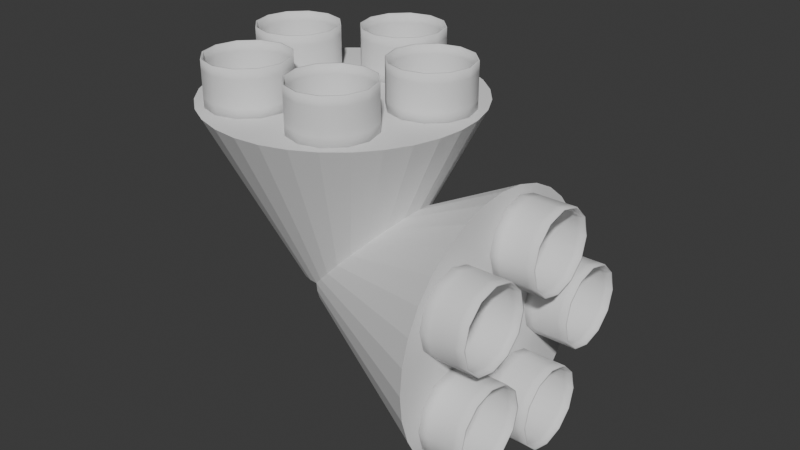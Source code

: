 # Source: 2m_vent_to_5x_90cm_vents_04.blend  (saved by Blender 5.1.29; exported with 4.5.12 LTS)
import bpy
from mathutils import Matrix  # noqa: F401  (used for matrix-valued properties, if any)

bpy.ops.wm.read_factory_settings(use_empty=True)
scene = bpy.context.scene
scene.name = 'Scene'

# ---- collections
col_0_9fi_vents = bpy.data.collections.new('0.9fi vents'); scene.collection.children.link(col_0_9fi_vents)
col_0_9fi_vents_001 = bpy.data.collections.new('0.9fi vents.001'); scene.collection.children.link(col_0_9fi_vents_001)

# ---- world
world_world = bpy.data.worlds.new('World'); scene.world = world_world
world_world.use_nodes = True; world_world.node_tree.nodes.clear()
_N = world_world.node_tree.nodes; _L = world_world.node_tree.links
n0 = _N.new('ShaderNodeOutputWorld'); n0.name = 'World Output'; n0.location = (200, 100)
n1 = _N.new('ShaderNodeBackground'); n1.name = 'Background'; n1.location = (-200, 100)
n1.inputs[0].default_value = (0.05088, 0.05088, 0.05088, 1.0)
_L.new(n1.outputs[0], n0.inputs[0])
n0.is_active_output = True
world_world.color = (0.05088, 0.05088, 0.05088)
world_world.sun_shadow_jitter_overblur = 0.0

# ---- meshes
me_cone = bpy.data.meshes.new('Cone')
me_cone.from_pydata([(-1.826e-08, 1.508, 2.667), (0.2942, 1.479, 2.667), (0.5771, 1.393, 2.667), (0.8378, 1.254, 2.667), (1.066, 1.066, 2.667), (1.254, 0.8378, 2.667), (1.393, 0.5771, 2.667), (1.479, 0.2942, 2.667), (1.508, 0.0, 2.667), (1.479, -0.2942, 2.667), (1.393, -0.5771, 2.667), (1.254, -0.8378, 2.667), (1.066, -1.066, 2.667), (0.8378, -1.254, 2.667), (0.5771, -1.393, 2.667), (0.2942, -1.479, 2.667), (-1.826e-08, -1.508, 2.667), (-0.2942, -1.479, 2.667), (-0.5771, -1.393, 2.667), (-0.8378, -1.254, 2.667), (-1.066, -1.066, 2.667), (-1.254, -0.8378, 2.667), (-1.393, -0.5771, 2.667), (-1.479, -0.2942, 2.667), (-1.508, 0.0, 2.667), (-1.479, 0.2942, 2.667), (-1.393, 0.5771, 2.667), (-1.254, 0.8378, 2.667), (-1.066, 1.066, 2.667), (-0.8378, 1.254, 2.667), (-0.5771, 1.393, 2.667), (-0.2942, 1.479, 2.667), (2.633e-10, 0.4999, 0.0), (0.09753, 0.4903, 0.0), (0.1913, 0.4618, 0.0), (0.2777, 0.4157, 0.0), (0.3535, 0.3535, 0.0), (0.4157, 0.2777, 0.0), (0.4618, 0.1913, 0.0), (0.4903, 0.09753, 0.0), (0.4999, 1.232e-09, 0.0), (0.4903, -0.09753, 0.0), (0.4618, -0.1913, 0.0), (0.4157, -0.2777, 0.0), (0.3535, -0.3535, 0.0), (0.2777, -0.4157, 0.0), (0.1913, -0.4618, 0.0), (0.09753, -0.4903, 0.0), (2.633e-10, -0.4999, 0.0), (-0.09753, -0.4903, 0.0), (-0.1913, -0.4618, 0.0), (-0.2777, -0.4157, 0.0), (-0.3535, -0.3535, 0.0), (-0.4157, -0.2777, 0.0), (-0.4618, -0.1913, 0.0), (-0.4903, -0.09753, 0.0), (-0.4999, 1.232e-09, 0.0), (-0.4903, 0.09753, 0.0), (-0.4618, 0.1913, 0.0), (-0.4157, 0.2777, 0.0), (-0.3535, 0.3535, 0.0), (-0.2777, 0.4157, 0.0), (-0.1913, 0.4618, 0.0), (-0.09753, 0.4903, 0.0)], [], [(0, 31, 30, 29, 28, 27, 26, 25, 24, 23, 22, 21, 20, 19, 18, 17, 16, 15, 14, 13, 12, 11, 10, 9, 8, 7, 6, 5, 4, 3, 2, 1), (31, 0, 32, 63), (30, 31, 63, 62), (29, 30, 62, 61), (28, 29, 61, 60), (27, 28, 60, 59), (26, 27, 59, 58), (25, 26, 58, 57), (24, 25, 57, 56), (23, 24, 56, 55), (22, 23, 55, 54), (21, 22, 54, 53), (20, 21, 53, 52), (19, 20, 52, 51), (18, 19, 51, 50), (17, 18, 50, 49), (16, 17, 49, 48), (15, 16, 48, 47), (14, 15, 47, 46), (13, 14, 46, 45), (12, 13, 45, 44), (11, 12, 44, 43), (10, 11, 43, 42), (9, 10, 42, 41), (8, 9, 41, 40), (7, 8, 40, 39), (6, 7, 39, 38), (5, 6, 38, 37), (4, 5, 37, 36), (3, 4, 36, 35), (2, 3, 35, 34), (1, 2, 34, 33), (0, 1, 33, 32)])
_uv = me_cone.uv_layers.new(name='UVMap')
_uv.uv.foreach_set('vector', [0.75, 0.49, 0.7032, 0.4854, 0.6582, 0.4717, 0.6167, 0.4496, 0.5803, 0.4197, 0.5504, 0.3833, 0.5283, 0.3418, 0.5146, 0.2968, 0.51, 0.25, 0.5146, 0.2032, 0.5283, 0.1582, 0.5504, 0.1167, 0.5803, 0.08029, 0.6167, 0.05045, 0.6582, 0.02827, 0.7032, 0.01461, 0.75, 0.01, 0.7968, 0.01461, 0.8418, 0.02827, 0.8833, 0.05045, 0.9197, 0.08029, 0.9496, 0.1167, 0.9717, 0.1582, 0.9854, 0.2032, 0.99, 0.25, 0.9854, 0.2968, 0.9717, 0.3418, 0.9496, 0.3833, 0.9197, 0.4197, 0.8833, 0.4496, 0.8418, 0.4717, 0.7968, 0.4854, 0.2032, 0.4854, 0.25, 0.49, 0.25, 0.37, 0.2266, 0.3677, 0.1582, 0.4717, 0.2032, 0.4854, 0.2266, 0.3677, 0.2041, 0.3609, 0.1167, 0.4496, 0.1582, 0.4717, 0.2041, 0.3609, 0.1833, 0.3498, 0.08029, 0.4197, 0.1167, 0.4496, 0.1833, 0.3498, 0.1651, 0.3349, 0.05045, 0.3833, 0.08029, 0.4197, 0.1651, 0.3349, 0.1502, 0.3167, 0.02827, 0.3418, 0.05045, 0.3833, 0.1502, 0.3167, 0.1391, 0.2959, 0.01461, 0.2968, 0.02827, 0.3418, 0.1391, 0.2959, 0.1323, 0.2734, 0.01, 0.25, 0.01461, 0.2968, 0.1323, 0.2734, 0.13, 0.25, 0.01461, 0.2032, 0.01, 0.25, 0.13, 0.25, 0.1323, 0.2266, 0.02827, 0.1582, 0.01461, 0.2032, 0.1323, 0.2266, 0.1391, 0.2041, 0.05045, 0.1167, 0.02827, 0.1582, 0.1391, 0.2041, 0.1502, 0.1833, 0.08029, 0.08029, 0.05045, 0.1167, 0.1502, 0.1833, 0.1651, 0.1651, 0.1167, 0.05045, 0.08029, 0.08029, 0.1651, 0.1651, 0.1833, 0.1502, 0.1582, 0.02827, 0.1167, 0.05045, 0.1833, 0.1502, 0.2041, 0.1391, 0.2032, 0.01461, 0.1582, 0.02827, 0.2041, 0.1391, 0.2266, 0.1323, 0.25, 0.01, 0.2032, 0.01461, 0.2266, 0.1323, 0.25, 0.13, 0.2968, 0.01461, 0.25, 0.01, 0.25, 0.13, 0.2734, 0.1323, 0.3418, 0.02827, 0.2968, 0.01461, 0.2734, 0.1323, 0.2959, 0.1391, 0.3833, 0.05045, 0.3418, 0.02827, 0.2959, 0.1391, 0.3167, 0.1502, 0.4197, 0.08029, 0.3833, 0.05045, 0.3167, 0.1502, 0.3349, 0.1651, 0.4496, 0.1167, 0.4197, 0.08029, 0.3349, 0.1651, 0.3498, 0.1833, 0.4717, 0.1582, 0.4496, 0.1167, 0.3498, 0.1833, 0.3609, 0.2041, 0.4854, 0.2032, 0.4717, 0.1582, 0.3609, 0.2041, 0.3677, 0.2266, 0.49, 0.25, 0.4854, 0.2032, 0.3677, 0.2266, 0.37, 0.25, 0.4854, 0.2968, 0.49, 0.25, 0.37, 0.25, 0.3677, 0.2734, 0.4717, 0.3418, 0.4854, 0.2968, 0.3677, 0.2734, 0.3609, 0.2959, 0.4496, 0.3833, 0.4717, 0.3418, 0.3609, 0.2959, 0.3498, 0.3167, 0.4197, 0.4197, 0.4496, 0.3833, 0.3498, 0.3167, 0.3349, 0.3349, 0.3833, 0.4496, 0.4197, 0.4197, 0.3349, 0.3349, 0.3167, 0.3498, 0.3418, 0.4717, 0.3833, 0.4496, 0.3167, 0.3498, 0.2959, 0.3609, 0.2968, 0.4854, 0.3418, 0.4717, 0.2959, 0.3609, 0.2734, 0.3677, 0.25, 0.49, 0.2968, 0.4854, 0.2734, 0.3677, 0.25, 0.37])
me_cone.update()
me_cone_001 = bpy.data.meshes.new('Cone.001')
me_cone_001.from_pydata([(-1.826e-08, 1.508, 2.667), (0.2942, 1.479, 2.667), (0.5771, 1.393, 2.667), (0.8378, 1.254, 2.667), (1.066, 1.066, 2.667), (1.254, 0.8378, 2.667), (1.393, 0.5771, 2.667), (1.479, 0.2942, 2.667), (1.508, 0.0, 2.667), (1.479, -0.2942, 2.667), (1.393, -0.5771, 2.667), (1.254, -0.8378, 2.667), (1.066, -1.066, 2.667), (0.8378, -1.254, 2.667), (0.5771, -1.393, 2.667), (0.2942, -1.479, 2.667), (-1.826e-08, -1.508, 2.667), (-0.2942, -1.479, 2.667), (-0.5771, -1.393, 2.667), (-0.8378, -1.254, 2.667), (-1.066, -1.066, 2.667), (-1.254, -0.8378, 2.667), (-1.393, -0.5771, 2.667), (-1.479, -0.2942, 2.667), (-1.508, 0.0, 2.667), (-1.479, 0.2942, 2.667), (-1.393, 0.5771, 2.667), (-1.254, 0.8378, 2.667), (-1.066, 1.066, 2.667), (-0.8378, 1.254, 2.667), (-0.5771, 1.393, 2.667), (-0.2942, 1.479, 2.667), (2.633e-10, 0.4999, 0.0), (0.09753, 0.4903, 0.0), (0.1913, 0.4618, 0.0), (0.2777, 0.4157, 0.0), (0.3535, 0.3535, 0.0), (0.4157, 0.2777, 0.0), (0.4618, 0.1913, 0.0), (0.4903, 0.09753, 0.0), (0.4999, 1.232e-09, 0.0), (0.4903, -0.09753, 0.0), (0.4618, -0.1913, 0.0), (0.4157, -0.2777, 0.0), (0.3535, -0.3535, 0.0), (0.2777, -0.4157, 0.0), (0.1913, -0.4618, 0.0), (0.09753, -0.4903, 0.0), (2.633e-10, -0.4999, 0.0), (-0.09753, -0.4903, 0.0), (-0.1913, -0.4618, 0.0), (-0.2777, -0.4157, 0.0), (-0.3535, -0.3535, 0.0), (-0.4157, -0.2777, 0.0), (-0.4618, -0.1913, 0.0), (-0.4903, -0.09753, 0.0), (-0.4999, 1.232e-09, 0.0), (-0.4903, 0.09753, 0.0), (-0.4618, 0.1913, 0.0), (-0.4157, 0.2777, 0.0), (-0.3535, 0.3535, 0.0), (-0.2777, 0.4157, 0.0), (-0.1913, 0.4618, 0.0), (-0.09753, 0.4903, 0.0)], [], [(0, 31, 30, 29, 28, 27, 26, 25, 24, 23, 22, 21, 20, 19, 18, 17, 16, 15, 14, 13, 12, 11, 10, 9, 8, 7, 6, 5, 4, 3, 2, 1), (31, 0, 32, 63), (30, 31, 63, 62), (29, 30, 62, 61), (28, 29, 61, 60), (27, 28, 60, 59), (26, 27, 59, 58), (25, 26, 58, 57), (24, 25, 57, 56), (23, 24, 56, 55), (22, 23, 55, 54), (21, 22, 54, 53), (20, 21, 53, 52), (19, 20, 52, 51), (18, 19, 51, 50), (17, 18, 50, 49), (16, 17, 49, 48), (15, 16, 48, 47), (14, 15, 47, 46), (13, 14, 46, 45), (12, 13, 45, 44), (11, 12, 44, 43), (10, 11, 43, 42), (9, 10, 42, 41), (8, 9, 41, 40), (7, 8, 40, 39), (6, 7, 39, 38), (5, 6, 38, 37), (4, 5, 37, 36), (3, 4, 36, 35), (2, 3, 35, 34), (1, 2, 34, 33), (0, 1, 33, 32)])
_uv = me_cone_001.uv_layers.new(name='UVMap')
_uv.uv.foreach_set('vector', [0.75, 0.49, 0.7032, 0.4854, 0.6582, 0.4717, 0.6167, 0.4496, 0.5803, 0.4197, 0.5504, 0.3833, 0.5283, 0.3418, 0.5146, 0.2968, 0.51, 0.25, 0.5146, 0.2032, 0.5283, 0.1582, 0.5504, 0.1167, 0.5803, 0.08029, 0.6167, 0.05045, 0.6582, 0.02827, 0.7032, 0.01461, 0.75, 0.01, 0.7968, 0.01461, 0.8418, 0.02827, 0.8833, 0.05045, 0.9197, 0.08029, 0.9496, 0.1167, 0.9717, 0.1582, 0.9854, 0.2032, 0.99, 0.25, 0.9854, 0.2968, 0.9717, 0.3418, 0.9496, 0.3833, 0.9197, 0.4197, 0.8833, 0.4496, 0.8418, 0.4717, 0.7968, 0.4854, 0.2032, 0.4854, 0.25, 0.49, 0.25, 0.37, 0.2266, 0.3677, 0.1582, 0.4717, 0.2032, 0.4854, 0.2266, 0.3677, 0.2041, 0.3609, 0.1167, 0.4496, 0.1582, 0.4717, 0.2041, 0.3609, 0.1833, 0.3498, 0.08029, 0.4197, 0.1167, 0.4496, 0.1833, 0.3498, 0.1651, 0.3349, 0.05045, 0.3833, 0.08029, 0.4197, 0.1651, 0.3349, 0.1502, 0.3167, 0.02827, 0.3418, 0.05045, 0.3833, 0.1502, 0.3167, 0.1391, 0.2959, 0.01461, 0.2968, 0.02827, 0.3418, 0.1391, 0.2959, 0.1323, 0.2734, 0.01, 0.25, 0.01461, 0.2968, 0.1323, 0.2734, 0.13, 0.25, 0.01461, 0.2032, 0.01, 0.25, 0.13, 0.25, 0.1323, 0.2266, 0.02827, 0.1582, 0.01461, 0.2032, 0.1323, 0.2266, 0.1391, 0.2041, 0.05045, 0.1167, 0.02827, 0.1582, 0.1391, 0.2041, 0.1502, 0.1833, 0.08029, 0.08029, 0.05045, 0.1167, 0.1502, 0.1833, 0.1651, 0.1651, 0.1167, 0.05045, 0.08029, 0.08029, 0.1651, 0.1651, 0.1833, 0.1502, 0.1582, 0.02827, 0.1167, 0.05045, 0.1833, 0.1502, 0.2041, 0.1391, 0.2032, 0.01461, 0.1582, 0.02827, 0.2041, 0.1391, 0.2266, 0.1323, 0.25, 0.01, 0.2032, 0.01461, 0.2266, 0.1323, 0.25, 0.13, 0.2968, 0.01461, 0.25, 0.01, 0.25, 0.13, 0.2734, 0.1323, 0.3418, 0.02827, 0.2968, 0.01461, 0.2734, 0.1323, 0.2959, 0.1391, 0.3833, 0.05045, 0.3418, 0.02827, 0.2959, 0.1391, 0.3167, 0.1502, 0.4197, 0.08029, 0.3833, 0.05045, 0.3167, 0.1502, 0.3349, 0.1651, 0.4496, 0.1167, 0.4197, 0.08029, 0.3349, 0.1651, 0.3498, 0.1833, 0.4717, 0.1582, 0.4496, 0.1167, 0.3498, 0.1833, 0.3609, 0.2041, 0.4854, 0.2032, 0.4717, 0.1582, 0.3609, 0.2041, 0.3677, 0.2266, 0.49, 0.25, 0.4854, 0.2032, 0.3677, 0.2266, 0.37, 0.25, 0.4854, 0.2968, 0.49, 0.25, 0.37, 0.25, 0.3677, 0.2734, 0.4717, 0.3418, 0.4854, 0.2968, 0.3677, 0.2734, 0.3609, 0.2959, 0.4496, 0.3833, 0.4717, 0.3418, 0.3609, 0.2959, 0.3498, 0.3167, 0.4197, 0.4197, 0.4496, 0.3833, 0.3498, 0.3167, 0.3349, 0.3349, 0.3833, 0.4496, 0.4197, 0.4197, 0.3349, 0.3349, 0.3167, 0.3498, 0.3418, 0.4717, 0.3833, 0.4496, 0.3167, 0.3498, 0.2959, 0.3609, 0.2968, 0.4854, 0.3418, 0.4717, 0.2959, 0.3609, 0.2734, 0.3677, 0.25, 0.49, 0.2968, 0.4854, 0.2734, 0.3677, 0.25, 0.37])
me_cone_001.update()

# ---- curves / text
cu_b_ziercurve_001 = bpy.data.curves.new('BézierCurve.001', 'CURVE')
cu_b_ziercurve_001.dimensions = '3D'
_sp = cu_b_ziercurve_001.splines.new('BEZIER'); _sp.bezier_points.add(1)
_sp.bezier_points.foreach_set('co', [0.0, 0.0, 0.0, 0.0, 0.0, 1.0])
_sp.bezier_points.foreach_set('handle_left', [0.0, 0.0, -1.0, 0.0, 0.0, 5.96e-08])
_sp.bezier_points.foreach_set('handle_right', [0.0, 0.0, 1.0, 0.0, 0.0, 2.0])
for _p, _l, _r in zip(_sp.bezier_points, ['ALIGNED', 'ALIGNED'], ['ALIGNED', 'ALIGNED']): _p.handle_left_type = _l; _p.handle_right_type = _r
_sp.order_u = 0
_sp.order_v = 0
cu_b_ziercurve_001.use_path = True
cu_b_ziercurve_001.bevel_depth = 0.9
cu_b_ziercurve_001.fill_mode = 'FULL'
cu_b_ziercurve_002 = bpy.data.curves.new('BézierCurve.002', 'CURVE')
cu_b_ziercurve_002.dimensions = '3D'
_sp = cu_b_ziercurve_002.splines.new('BEZIER'); _sp.bezier_points.add(1)
_sp.bezier_points.foreach_set('co', [0.0, 0.0, 0.0, 0.0, 0.0, 1.0])
_sp.bezier_points.foreach_set('handle_left', [0.0, 0.0, -1.0, 0.0, 0.0, 5.96e-08])
_sp.bezier_points.foreach_set('handle_right', [0.0, 0.0, 1.0, 0.0, 0.0, 2.0])
for _p, _l, _r in zip(_sp.bezier_points, ['ALIGNED', 'ALIGNED'], ['ALIGNED', 'ALIGNED']): _p.handle_left_type = _l; _p.handle_right_type = _r
_sp.order_u = 0
_sp.order_v = 0
cu_b_ziercurve_002.use_path = True
cu_b_ziercurve_002.bevel_depth = 0.9
cu_b_ziercurve_002.fill_mode = 'FULL'
cu_b_ziercurve_003 = bpy.data.curves.new('BézierCurve.003', 'CURVE')
cu_b_ziercurve_003.dimensions = '3D'
_sp = cu_b_ziercurve_003.splines.new('BEZIER'); _sp.bezier_points.add(1)
_sp.bezier_points.foreach_set('co', [0.0, 0.0, 0.0, 0.0, 0.0, 1.0])
_sp.bezier_points.foreach_set('handle_left', [0.0, 0.0, -1.0, 0.0, 0.0, 5.96e-08])
_sp.bezier_points.foreach_set('handle_right', [0.0, 0.0, 1.0, 0.0, 0.0, 2.0])
for _p, _l, _r in zip(_sp.bezier_points, ['ALIGNED', 'ALIGNED'], ['ALIGNED', 'ALIGNED']): _p.handle_left_type = _l; _p.handle_right_type = _r
_sp.order_u = 0
_sp.order_v = 0
cu_b_ziercurve_003.use_path = True
cu_b_ziercurve_003.bevel_depth = 0.9
cu_b_ziercurve_003.fill_mode = 'FULL'
cu_b_ziercurve_004 = bpy.data.curves.new('BézierCurve.004', 'CURVE')
cu_b_ziercurve_004.dimensions = '3D'
_sp = cu_b_ziercurve_004.splines.new('BEZIER'); _sp.bezier_points.add(1)
_sp.bezier_points.foreach_set('co', [0.0, 0.0, 0.0, 0.0, 0.0, 1.0])
_sp.bezier_points.foreach_set('handle_left', [0.0, 0.0, -1.0, 0.0, 0.0, 5.96e-08])
_sp.bezier_points.foreach_set('handle_right', [0.0, 0.0, 1.0, 0.0, 0.0, 2.0])
for _p, _l, _r in zip(_sp.bezier_points, ['ALIGNED', 'ALIGNED'], ['ALIGNED', 'ALIGNED']): _p.handle_left_type = _l; _p.handle_right_type = _r
_sp.order_u = 0
_sp.order_v = 0
cu_b_ziercurve_004.use_path = True
cu_b_ziercurve_004.bevel_depth = 0.9
cu_b_ziercurve_004.fill_mode = 'FULL'
cu_b_ziercurve_005 = bpy.data.curves.new('BézierCurve.005', 'CURVE')
cu_b_ziercurve_005.dimensions = '3D'
_sp = cu_b_ziercurve_005.splines.new('BEZIER'); _sp.bezier_points.add(1)
_sp.bezier_points.foreach_set('co', [0.0, 0.0, 0.0, 0.0, 0.0, 1.0])
_sp.bezier_points.foreach_set('handle_left', [0.0, 0.0, -1.0, 0.0, 0.0, 5.96e-08])
_sp.bezier_points.foreach_set('handle_right', [0.0, 0.0, 1.0, 0.0, 0.0, 2.0])
for _p, _l, _r in zip(_sp.bezier_points, ['ALIGNED', 'ALIGNED'], ['ALIGNED', 'ALIGNED']): _p.handle_left_type = _l; _p.handle_right_type = _r
_sp.order_u = 0
_sp.order_v = 0
cu_b_ziercurve_005.use_path = True
cu_b_ziercurve_005.bevel_depth = 0.9
cu_b_ziercurve_005.fill_mode = 'FULL'
cu_b_ziercurve_006 = bpy.data.curves.new('BézierCurve.006', 'CURVE')
cu_b_ziercurve_006.dimensions = '3D'
_sp = cu_b_ziercurve_006.splines.new('BEZIER'); _sp.bezier_points.add(1)
_sp.bezier_points.foreach_set('co', [0.0, 0.0, 0.0, 0.0, 0.0, 1.0])
_sp.bezier_points.foreach_set('handle_left', [0.0, 0.0, -1.0, 0.0, 0.0, 5.96e-08])
_sp.bezier_points.foreach_set('handle_right', [0.0, 0.0, 1.0, 0.0, 0.0, 2.0])
for _p, _l, _r in zip(_sp.bezier_points, ['ALIGNED', 'ALIGNED'], ['ALIGNED', 'ALIGNED']): _p.handle_left_type = _l; _p.handle_right_type = _r
_sp.order_u = 0
_sp.order_v = 0
cu_b_ziercurve_006.use_path = True
cu_b_ziercurve_006.bevel_depth = 0.9
cu_b_ziercurve_006.fill_mode = 'FULL'
cu_b_ziercurve_007 = bpy.data.curves.new('BézierCurve.007', 'CURVE')
cu_b_ziercurve_007.dimensions = '3D'
_sp = cu_b_ziercurve_007.splines.new('BEZIER'); _sp.bezier_points.add(1)
_sp.bezier_points.foreach_set('co', [0.0, 0.0, 0.0, 0.0, 0.0, 1.0])
_sp.bezier_points.foreach_set('handle_left', [0.0, 0.0, -1.0, 0.0, 0.0, 5.96e-08])
_sp.bezier_points.foreach_set('handle_right', [0.0, 0.0, 1.0, 0.0, 0.0, 2.0])
for _p, _l, _r in zip(_sp.bezier_points, ['ALIGNED', 'ALIGNED'], ['ALIGNED', 'ALIGNED']): _p.handle_left_type = _l; _p.handle_right_type = _r
_sp.order_u = 0
_sp.order_v = 0
cu_b_ziercurve_007.use_path = True
cu_b_ziercurve_007.bevel_depth = 0.9
cu_b_ziercurve_007.fill_mode = 'FULL'
cu_b_ziercurve_008 = bpy.data.curves.new('BézierCurve.008', 'CURVE')
cu_b_ziercurve_008.dimensions = '3D'
_sp = cu_b_ziercurve_008.splines.new('BEZIER'); _sp.bezier_points.add(1)
_sp.bezier_points.foreach_set('co', [0.0, 0.0, 0.0, 0.0, 0.0, 1.0])
_sp.bezier_points.foreach_set('handle_left', [0.0, 0.0, -1.0, 0.0, 0.0, 5.96e-08])
_sp.bezier_points.foreach_set('handle_right', [0.0, 0.0, 1.0, 0.0, 0.0, 2.0])
for _p, _l, _r in zip(_sp.bezier_points, ['ALIGNED', 'ALIGNED'], ['ALIGNED', 'ALIGNED']): _p.handle_left_type = _l; _p.handle_right_type = _r
_sp.order_u = 0
_sp.order_v = 0
cu_b_ziercurve_008.use_path = True
cu_b_ziercurve_008.bevel_depth = 0.9
cu_b_ziercurve_008.fill_mode = 'FULL'
cu_b_ziercurve_009 = bpy.data.curves.new('BézierCurve.009', 'CURVE')
cu_b_ziercurve_009.dimensions = '3D'
_sp = cu_b_ziercurve_009.splines.new('BEZIER'); _sp.bezier_points.add(1)
_sp.bezier_points.foreach_set('co', [0.0, 0.0, 0.0, 0.0, 0.0, 1.0])
_sp.bezier_points.foreach_set('handle_left', [0.0, 0.0, -1.0, 0.0, 0.0, 5.96e-08])
_sp.bezier_points.foreach_set('handle_right', [0.0, 0.0, 1.0, 0.0, 0.0, 2.0])
for _p, _l, _r in zip(_sp.bezier_points, ['ALIGNED', 'ALIGNED'], ['ALIGNED', 'ALIGNED']): _p.handle_left_type = _l; _p.handle_right_type = _r
_sp.order_u = 0
_sp.order_v = 0
cu_b_ziercurve_009.use_path = True
cu_b_ziercurve_009.bevel_depth = 0.9
cu_b_ziercurve_009.fill_mode = 'FULL'
cu_b_ziercurve_010 = bpy.data.curves.new('BézierCurve.010', 'CURVE')
cu_b_ziercurve_010.dimensions = '3D'
_sp = cu_b_ziercurve_010.splines.new('BEZIER'); _sp.bezier_points.add(1)
_sp.bezier_points.foreach_set('co', [0.0, 0.0, 0.0, 0.0, 0.0, 1.0])
_sp.bezier_points.foreach_set('handle_left', [0.0, 0.0, -1.0, 0.0, 0.0, 5.96e-08])
_sp.bezier_points.foreach_set('handle_right', [0.0, 0.0, 1.0, 0.0, 0.0, 2.0])
for _p, _l, _r in zip(_sp.bezier_points, ['ALIGNED', 'ALIGNED'], ['ALIGNED', 'ALIGNED']): _p.handle_left_type = _l; _p.handle_right_type = _r
_sp.order_u = 0
_sp.order_v = 0
cu_b_ziercurve_010.use_path = True
cu_b_ziercurve_010.bevel_depth = 0.9
cu_b_ziercurve_010.fill_mode = 'FULL'

# ---- objects
ob_0_9fi = bpy.data.objects.new('0.9fi', cu_b_ziercurve_001)
ob_0_9fi_001 = bpy.data.objects.new('0.9fi.001', cu_b_ziercurve_002)
ob_0_9fi_002 = bpy.data.objects.new('0.9fi.002', cu_b_ziercurve_003)
ob_0_9fi_003 = bpy.data.objects.new('0.9fi.003', cu_b_ziercurve_004)
ob_0_9fi_004 = bpy.data.objects.new('0.9fi.004', cu_b_ziercurve_005)
ob_cone = bpy.data.objects.new('Cone', me_cone)
ob_0_9fi_005 = bpy.data.objects.new('0.9fi.005', cu_b_ziercurve_006)
ob_0_9fi_006 = bpy.data.objects.new('0.9fi.006', cu_b_ziercurve_007)
ob_0_9fi_007 = bpy.data.objects.new('0.9fi.007', cu_b_ziercurve_008)
ob_0_9fi_008 = bpy.data.objects.new('0.9fi.008', cu_b_ziercurve_009)
ob_0_9fi_009 = bpy.data.objects.new('0.9fi.009', cu_b_ziercurve_010)
ob_cone_001 = bpy.data.objects.new('Cone.001', me_cone_001)

# ---- transforms, parenting, visibility, modifiers, constraints
ob_0_9fi.location = (0.0, 1.902, 4.0)
_m = ob_0_9fi.modifiers.new('Solidify', 'SOLIDIFY')
_m.thickness = 0.03
_m.offset = 1.0
ob_0_9fi_001.location = (1.809, 0.588, 4.0)
_m = ob_0_9fi_001.modifiers.new('Solidify', 'SOLIDIFY')
_m.thickness = 0.03
_m.offset = 1.0
ob_0_9fi_002.location = (1.118, -1.538, 4.0)
_m = ob_0_9fi_002.modifiers.new('Solidify', 'SOLIDIFY')
_m.thickness = 0.03
_m.offset = 1.0
ob_0_9fi_003.location = (-1.118, -1.538, 4.0)
_m = ob_0_9fi_003.modifiers.new('Solidify', 'SOLIDIFY')
_m.thickness = 0.03
_m.offset = 1.0
ob_0_9fi_004.location = (-1.809, 0.588, 4.0)
_m = ob_0_9fi_004.modifiers.new('Solidify', 'SOLIDIFY')
_m.thickness = 0.03
_m.offset = 1.0
ob_cone.location = (0.0, 0.0, 0.0)
ob_cone.rotation_euler = (0.0, 1.571, 0.0)
ob_cone.scale = (2.0, 2.0, 1.5)
ob_0_9fi_005.parent = ob_cone
ob_0_9fi_005.matrix_parent_inverse = Matrix(((0.5, -0.0, 0.0, -0.0), (-0.0, 0.5, -0.0, 0.0), (0.0, -0.0, 0.6667, -0.0), (-0.0, 0.0, -0.0, 1.0)))
ob_0_9fi_005.location = (0.0, 1.902, 4.0)
_m = ob_0_9fi_005.modifiers.new('Solidify', 'SOLIDIFY')
_m.thickness = 0.03
_m.offset = 1.0
ob_0_9fi_006.parent = ob_cone
ob_0_9fi_006.matrix_parent_inverse = Matrix(((0.5, -0.0, 0.0, -0.0), (-0.0, 0.5, -0.0, 0.0), (0.0, -0.0, 0.6667, -0.0), (-0.0, 0.0, -0.0, 1.0)))
ob_0_9fi_006.location = (1.809, 0.588, 4.0)
_m = ob_0_9fi_006.modifiers.new('Solidify', 'SOLIDIFY')
_m.thickness = 0.03
_m.offset = 1.0
ob_0_9fi_007.parent = ob_cone
ob_0_9fi_007.matrix_parent_inverse = Matrix(((0.5, -0.0, 0.0, -0.0), (-0.0, 0.5, -0.0, 0.0), (0.0, -0.0, 0.6667, -0.0), (-0.0, 0.0, -0.0, 1.0)))
ob_0_9fi_007.location = (1.118, -1.538, 4.0)
_m = ob_0_9fi_007.modifiers.new('Solidify', 'SOLIDIFY')
_m.thickness = 0.03
_m.offset = 1.0
ob_0_9fi_008.parent = ob_cone
ob_0_9fi_008.matrix_parent_inverse = Matrix(((0.5, -0.0, 0.0, -0.0), (-0.0, 0.5, -0.0, 0.0), (0.0, -0.0, 0.6667, -0.0), (-0.0, 0.0, -0.0, 1.0)))
ob_0_9fi_008.location = (-1.118, -1.538, 4.0)
_m = ob_0_9fi_008.modifiers.new('Solidify', 'SOLIDIFY')
_m.thickness = 0.03
_m.offset = 1.0
ob_0_9fi_009.parent = ob_cone
ob_0_9fi_009.matrix_parent_inverse = Matrix(((0.5, -0.0, 0.0, -0.0), (-0.0, 0.5, -0.0, 0.0), (0.0, -0.0, 0.6667, -0.0), (-0.0, 0.0, -0.0, 1.0)))
ob_0_9fi_009.location = (-1.809, 0.588, 4.0)
_m = ob_0_9fi_009.modifiers.new('Solidify', 'SOLIDIFY')
_m.thickness = 0.03
_m.offset = 1.0
ob_cone_001.location = (0.0, 0.0, 0.0)
ob_cone_001.scale = (2.0, 2.0, 1.5)

# ---- collection membership
col_0_9fi_vents.objects.link(ob_0_9fi)
col_0_9fi_vents.objects.link(ob_0_9fi_001)
col_0_9fi_vents.objects.link(ob_0_9fi_002)
col_0_9fi_vents.objects.link(ob_0_9fi_003)
col_0_9fi_vents.objects.link(ob_0_9fi_004)
col_0_9fi_vents.objects.link(ob_cone)
col_0_9fi_vents_001.objects.link(ob_0_9fi_005)
col_0_9fi_vents_001.objects.link(ob_0_9fi_006)
col_0_9fi_vents_001.objects.link(ob_0_9fi_007)
col_0_9fi_vents_001.objects.link(ob_0_9fi_008)
col_0_9fi_vents_001.objects.link(ob_0_9fi_009)
col_0_9fi_vents_001.objects.link(ob_cone_001)

# ---- scene / render settings (as saved in the file)
scene.frame_start = 1; scene.frame_end = 250; scene.frame_set(1)
scene.render.engine = 'BLENDER_EEVEE_NEXT'
scene.render.bake_bias = 0.0
scene.render.bake_samples = 0
scene.cycles.sampling_pattern = 'TABULATED_SOBOL'
scene.eevee.use_volume_custom_range = False
bpy.context.view_layer.update()

# ---- added for rendering (the .blend has no active camera and no usable light): camera, sun
cam_auto = bpy.data.cameras.new('AutoCamera')
cam_auto.lens = 50.0
cam_auto.sensor_width = 36.0
cam_auto.clip_end = 1000.0
ob_auto_camera = bpy.data.objects.new('AutoCamera', cam_auto)
scene.collection.objects.link(ob_auto_camera)
ob_auto_camera.location = (14.5427, -15.6609, 11.9326)
ob_auto_camera.rotation_euler = (1.09748, -7.21219e-08, 0.694738)
scene.camera = ob_auto_camera
light_auto_sun = bpy.data.lights.new('AutoSun', 'SUN')
light_auto_sun.energy = 3.0
light_auto_sun.angle = 0.0523599
ob_auto_sun = bpy.data.objects.new('AutoSun', light_auto_sun)
scene.collection.objects.link(ob_auto_sun)
ob_auto_sun.rotation_euler = (0.872665, 0.174533, 0.523599)
bpy.context.view_layer.update()
